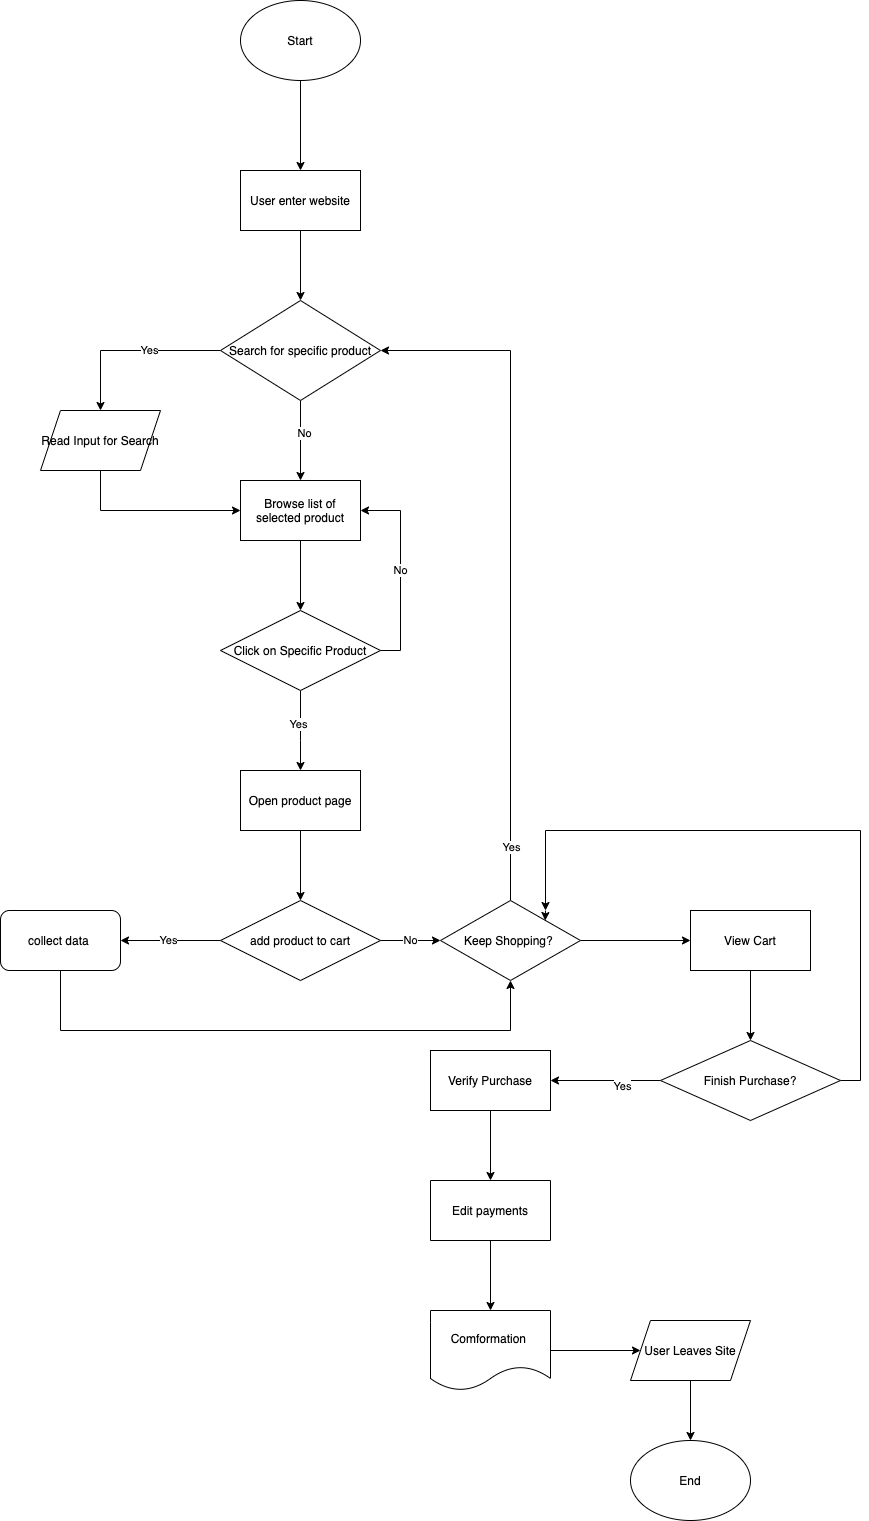

The diagram above was exported from draw.io. Its source (the exported page's mxGraphModel, read from the mxfile embedded in the PNG):
<mxGraphModel dx="1376" dy="616" grid="1" gridSize="10" guides="1" tooltips="1" connect="1" arrows="1" fold="1" page="1" pageScale="1" pageWidth="850" pageHeight="1100" math="0" shadow="0">
  <root>
    <mxCell id="0" />
    <mxCell id="1" parent="0" />
    <mxCell id="4" value="" style="edgeStyle=orthogonalEdgeStyle;rounded=0;orthogonalLoop=1;jettySize=auto;html=1;" parent="1" source="2" target="3" edge="1">
      <mxGeometry relative="1" as="geometry" />
    </mxCell>
    <mxCell id="2" value="Start" style="ellipse;whiteSpace=wrap;html=1;" parent="1" vertex="1">
      <mxGeometry x="210" y="130" width="120" height="80" as="geometry" />
    </mxCell>
    <mxCell id="6" value="" style="edgeStyle=orthogonalEdgeStyle;rounded=0;orthogonalLoop=1;jettySize=auto;html=1;" parent="1" source="3" target="5" edge="1">
      <mxGeometry relative="1" as="geometry" />
    </mxCell>
    <mxCell id="3" value="User enter website" style="whiteSpace=wrap;html=1;" parent="1" vertex="1">
      <mxGeometry x="210" y="300" width="120" height="60" as="geometry" />
    </mxCell>
    <mxCell id="10" value="" style="edgeStyle=orthogonalEdgeStyle;rounded=0;orthogonalLoop=1;jettySize=auto;html=1;" parent="1" source="5" target="9" edge="1">
      <mxGeometry relative="1" as="geometry" />
    </mxCell>
    <mxCell id="11" value="Yes" style="edgeLabel;html=1;align=center;verticalAlign=middle;resizable=0;points=[];" parent="10" vertex="1" connectable="0">
      <mxGeometry x="-0.2" y="-1" relative="1" as="geometry">
        <mxPoint as="offset" />
      </mxGeometry>
    </mxCell>
    <mxCell id="13" value="" style="edgeStyle=orthogonalEdgeStyle;rounded=0;orthogonalLoop=1;jettySize=auto;html=1;" parent="1" source="5" target="12" edge="1">
      <mxGeometry relative="1" as="geometry" />
    </mxCell>
    <mxCell id="14" value="No" style="edgeLabel;html=1;align=center;verticalAlign=middle;resizable=0;points=[];" parent="13" vertex="1" connectable="0">
      <mxGeometry x="-0.2" y="3" relative="1" as="geometry">
        <mxPoint as="offset" />
      </mxGeometry>
    </mxCell>
    <mxCell id="5" value="Search for specific product&lt;br&gt;" style="rhombus;whiteSpace=wrap;html=1;" parent="1" vertex="1">
      <mxGeometry x="190" y="430" width="160" height="100" as="geometry" />
    </mxCell>
    <mxCell id="15" style="edgeStyle=orthogonalEdgeStyle;rounded=0;orthogonalLoop=1;jettySize=auto;html=1;" parent="1" source="9" target="12" edge="1">
      <mxGeometry relative="1" as="geometry">
        <Array as="points">
          <mxPoint x="70" y="640" />
        </Array>
      </mxGeometry>
    </mxCell>
    <mxCell id="9" value="Read Input for Search" style="shape=parallelogram;perimeter=parallelogramPerimeter;whiteSpace=wrap;html=1;fixedSize=1;" parent="1" vertex="1">
      <mxGeometry x="10" y="540" width="120" height="60" as="geometry" />
    </mxCell>
    <mxCell id="17" value="" style="edgeStyle=orthogonalEdgeStyle;rounded=0;orthogonalLoop=1;jettySize=auto;html=1;" parent="1" source="12" target="16" edge="1">
      <mxGeometry relative="1" as="geometry" />
    </mxCell>
    <mxCell id="12" value="Browse list of selected product" style="whiteSpace=wrap;html=1;" parent="1" vertex="1">
      <mxGeometry x="210" y="610" width="120" height="60" as="geometry" />
    </mxCell>
    <mxCell id="22" style="edgeStyle=orthogonalEdgeStyle;rounded=0;orthogonalLoop=1;jettySize=auto;html=1;" parent="1" source="16" edge="1">
      <mxGeometry relative="1" as="geometry">
        <mxPoint x="270" y="900" as="targetPoint" />
        <Array as="points">
          <mxPoint x="270" y="870" />
          <mxPoint x="270" y="870" />
        </Array>
      </mxGeometry>
    </mxCell>
    <mxCell id="24" value="Yes" style="edgeLabel;html=1;align=center;verticalAlign=middle;resizable=0;points=[];" parent="22" vertex="1" connectable="0">
      <mxGeometry x="-0.175" y="-3" relative="1" as="geometry">
        <mxPoint as="offset" />
      </mxGeometry>
    </mxCell>
    <mxCell id="25" value="No" style="edgeStyle=orthogonalEdgeStyle;rounded=0;orthogonalLoop=1;jettySize=auto;html=1;exitX=1;exitY=0.5;exitDx=0;exitDy=0;entryX=1;entryY=0.5;entryDx=0;entryDy=0;" parent="1" source="16" target="12" edge="1">
      <mxGeometry relative="1" as="geometry">
        <Array as="points">
          <mxPoint x="370" y="780" />
          <mxPoint x="370" y="640" />
        </Array>
      </mxGeometry>
    </mxCell>
    <mxCell id="16" value="Click on Specific Product" style="rhombus;whiteSpace=wrap;html=1;" parent="1" vertex="1">
      <mxGeometry x="190" y="740" width="160" height="80" as="geometry" />
    </mxCell>
    <mxCell id="27" value="" style="edgeStyle=orthogonalEdgeStyle;rounded=0;orthogonalLoop=1;jettySize=auto;html=1;" parent="1" source="23" target="26" edge="1">
      <mxGeometry relative="1" as="geometry" />
    </mxCell>
    <mxCell id="23" value="Open product page" style="rounded=0;whiteSpace=wrap;html=1;" parent="1" vertex="1">
      <mxGeometry x="210" y="900" width="120" height="60" as="geometry" />
    </mxCell>
    <mxCell id="29" value="" style="edgeStyle=orthogonalEdgeStyle;rounded=0;orthogonalLoop=1;jettySize=auto;html=1;" parent="1" source="26" edge="1">
      <mxGeometry relative="1" as="geometry">
        <mxPoint x="89.99999999999977" y="1070" as="targetPoint" />
      </mxGeometry>
    </mxCell>
    <mxCell id="34" value="Yes" style="edgeLabel;html=1;align=center;verticalAlign=middle;resizable=0;points=[];" parent="29" vertex="1" connectable="0">
      <mxGeometry x="0.0624" y="-1" relative="1" as="geometry">
        <mxPoint as="offset" />
      </mxGeometry>
    </mxCell>
    <mxCell id="31" value="No" style="edgeStyle=orthogonalEdgeStyle;rounded=0;orthogonalLoop=1;jettySize=auto;html=1;" parent="1" source="26" target="30" edge="1">
      <mxGeometry relative="1" as="geometry" />
    </mxCell>
    <mxCell id="26" value="add product to cart" style="rhombus;whiteSpace=wrap;html=1;rounded=0;" parent="1" vertex="1">
      <mxGeometry x="190" y="1030" width="160" height="80" as="geometry" />
    </mxCell>
    <mxCell id="32" style="edgeStyle=orthogonalEdgeStyle;rounded=0;orthogonalLoop=1;jettySize=auto;html=1;exitX=0.5;exitY=0;exitDx=0;exitDy=0;entryX=1;entryY=0.5;entryDx=0;entryDy=0;" parent="1" source="30" target="5" edge="1">
      <mxGeometry relative="1" as="geometry" />
    </mxCell>
    <mxCell id="33" value="Yes" style="edgeLabel;html=1;align=center;verticalAlign=middle;resizable=0;points=[];" parent="32" vertex="1" connectable="0">
      <mxGeometry x="-0.8417" relative="1" as="geometry">
        <mxPoint as="offset" />
      </mxGeometry>
    </mxCell>
    <mxCell id="42" value="" style="edgeStyle=orthogonalEdgeStyle;rounded=0;orthogonalLoop=1;jettySize=auto;html=1;" parent="1" source="30" edge="1">
      <mxGeometry relative="1" as="geometry">
        <mxPoint x="660" y="1070" as="targetPoint" />
      </mxGeometry>
    </mxCell>
    <mxCell id="68" style="edgeStyle=orthogonalEdgeStyle;rounded=0;orthogonalLoop=1;jettySize=auto;html=1;" parent="1" edge="1">
      <mxGeometry relative="1" as="geometry">
        <mxPoint x="514.666666666667" y="1050" as="targetPoint" />
        <mxPoint x="515" y="1040" as="sourcePoint" />
      </mxGeometry>
    </mxCell>
    <mxCell id="30" value="Keep Shopping?&amp;nbsp;" style="rhombus;whiteSpace=wrap;html=1;rounded=0;" parent="1" vertex="1">
      <mxGeometry x="410" y="1030" width="140" height="80" as="geometry" />
    </mxCell>
    <mxCell id="39" style="edgeStyle=orthogonalEdgeStyle;rounded=0;orthogonalLoop=1;jettySize=auto;html=1;exitX=0.5;exitY=1;exitDx=0;exitDy=0;entryX=0.5;entryY=1;entryDx=0;entryDy=0;" parent="1" source="35" target="30" edge="1">
      <mxGeometry relative="1" as="geometry">
        <Array as="points">
          <mxPoint x="30" y="1160" />
          <mxPoint x="480" y="1160" />
        </Array>
      </mxGeometry>
    </mxCell>
    <mxCell id="35" value="collect data&amp;nbsp;" style="rounded=1;whiteSpace=wrap;html=1;" parent="1" vertex="1">
      <mxGeometry x="-30" y="1040" width="120" height="60" as="geometry" />
    </mxCell>
    <mxCell id="46" value="" style="edgeStyle=orthogonalEdgeStyle;rounded=0;orthogonalLoop=1;jettySize=auto;html=1;" parent="1" source="44" target="45" edge="1">
      <mxGeometry relative="1" as="geometry" />
    </mxCell>
    <mxCell id="44" value="View Cart" style="rounded=0;whiteSpace=wrap;html=1;" parent="1" vertex="1">
      <mxGeometry x="660" y="1040" width="120" height="60" as="geometry" />
    </mxCell>
    <mxCell id="52" value="" style="edgeStyle=orthogonalEdgeStyle;rounded=0;orthogonalLoop=1;jettySize=auto;html=1;" parent="1" source="45" target="51" edge="1">
      <mxGeometry relative="1" as="geometry" />
    </mxCell>
    <mxCell id="66" value="Yes" style="edgeLabel;html=1;align=center;verticalAlign=middle;resizable=0;points=[];" parent="52" vertex="1" connectable="0">
      <mxGeometry x="-0.297" y="5" relative="1" as="geometry">
        <mxPoint as="offset" />
      </mxGeometry>
    </mxCell>
    <mxCell id="67" style="edgeStyle=orthogonalEdgeStyle;rounded=0;orthogonalLoop=1;jettySize=auto;html=1;exitX=1;exitY=0.5;exitDx=0;exitDy=0;" parent="1" source="45" edge="1">
      <mxGeometry relative="1" as="geometry">
        <mxPoint x="515" y="1040" as="targetPoint" />
        <Array as="points">
          <mxPoint x="830" y="1210" />
          <mxPoint x="830" y="960" />
          <mxPoint x="515" y="960" />
        </Array>
      </mxGeometry>
    </mxCell>
    <mxCell id="45" value="Finish Purchase?" style="rhombus;whiteSpace=wrap;html=1;rounded=0;" parent="1" vertex="1">
      <mxGeometry x="630" y="1170" width="180" height="80" as="geometry" />
    </mxCell>
    <mxCell id="54" value="" style="edgeStyle=orthogonalEdgeStyle;rounded=0;orthogonalLoop=1;jettySize=auto;html=1;" parent="1" source="51" target="53" edge="1">
      <mxGeometry relative="1" as="geometry" />
    </mxCell>
    <mxCell id="51" value="Verify Purchase" style="whiteSpace=wrap;html=1;rounded=0;" parent="1" vertex="1">
      <mxGeometry x="400" y="1180" width="120" height="60" as="geometry" />
    </mxCell>
    <mxCell id="56" value="" style="edgeStyle=orthogonalEdgeStyle;rounded=0;orthogonalLoop=1;jettySize=auto;html=1;" parent="1" source="53" target="55" edge="1">
      <mxGeometry relative="1" as="geometry" />
    </mxCell>
    <mxCell id="53" value="Edit payments" style="whiteSpace=wrap;html=1;rounded=0;direction=west;" parent="1" vertex="1">
      <mxGeometry x="400" y="1310" width="120" height="60" as="geometry" />
    </mxCell>
    <mxCell id="58" value="" style="edgeStyle=orthogonalEdgeStyle;rounded=0;orthogonalLoop=1;jettySize=auto;html=1;" parent="1" source="55" target="57" edge="1">
      <mxGeometry relative="1" as="geometry" />
    </mxCell>
    <mxCell id="55" value="Comformation&amp;nbsp;" style="shape=document;whiteSpace=wrap;html=1;boundedLbl=1;rounded=0;" parent="1" vertex="1">
      <mxGeometry x="400" y="1440" width="120" height="80" as="geometry" />
    </mxCell>
    <mxCell id="64" style="edgeStyle=orthogonalEdgeStyle;rounded=0;orthogonalLoop=1;jettySize=auto;html=1;entryX=0.5;entryY=0;entryDx=0;entryDy=0;" parent="1" source="57" edge="1">
      <mxGeometry relative="1" as="geometry">
        <mxPoint x="660" y="1570" as="targetPoint" />
      </mxGeometry>
    </mxCell>
    <mxCell id="57" value="User Leaves Site" style="shape=parallelogram;perimeter=parallelogramPerimeter;whiteSpace=wrap;html=1;fixedSize=1;rounded=0;" parent="1" vertex="1">
      <mxGeometry x="600" y="1450" width="120" height="60" as="geometry" />
    </mxCell>
    <mxCell id="65" value="End" style="ellipse;whiteSpace=wrap;html=1;" parent="1" vertex="1">
      <mxGeometry x="600" y="1570" width="120" height="80" as="geometry" />
    </mxCell>
  </root>
</mxGraphModel>